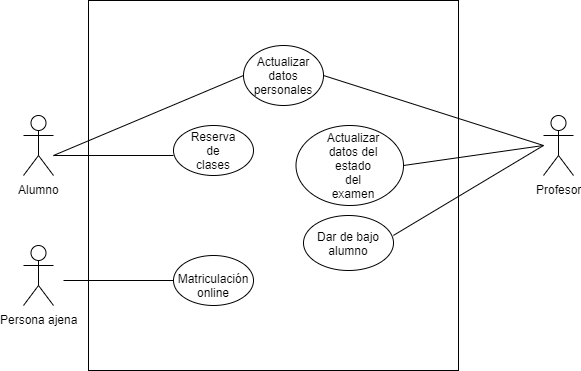

The diagram above was exported from draw.io. Its source (the exported page's mxGraphModel, read from the mxfile embedded in the PNG):
<mxGraphModel dx="1264" dy="485" grid="1" gridSize="10" guides="1" tooltips="1" connect="1" arrows="1" fold="1" page="1" pageScale="1" pageWidth="827" pageHeight="1169" math="0" shadow="0">
  <root>
    <mxCell id="0" />
    <mxCell id="1" parent="0" />
    <mxCell id="RoYGpXGNjdHPATtwOHCY-1" value="Alumno" style="shape=umlActor;verticalLabelPosition=bottom;labelBackgroundColor=#ffffff;verticalAlign=top;html=1;outlineConnect=0;" parent="1" vertex="1">
      <mxGeometry x="100" y="230" width="30" height="60" as="geometry" />
    </mxCell>
    <mxCell id="RoYGpXGNjdHPATtwOHCY-2" value="Profesor" style="shape=umlActor;verticalLabelPosition=bottom;labelBackgroundColor=#ffffff;verticalAlign=top;html=1;outlineConnect=0;" parent="1" vertex="1">
      <mxGeometry x="620" y="230" width="30" height="60" as="geometry" />
    </mxCell>
    <mxCell id="RoYGpXGNjdHPATtwOHCY-3" value="" style="whiteSpace=wrap;html=1;aspect=fixed;" parent="1" vertex="1">
      <mxGeometry x="165" y="115" width="370" height="370" as="geometry" />
    </mxCell>
    <mxCell id="RoYGpXGNjdHPATtwOHCY-4" value="Persona ajena" style="shape=umlActor;verticalLabelPosition=bottom;labelBackgroundColor=#ffffff;verticalAlign=top;html=1;outlineConnect=0;" parent="1" vertex="1">
      <mxGeometry x="100" y="360" width="30" height="60" as="geometry" />
    </mxCell>
    <mxCell id="RoYGpXGNjdHPATtwOHCY-13" value="" style="ellipse;whiteSpace=wrap;html=1;" parent="1" vertex="1">
      <mxGeometry x="320" y="160" width="80" height="60" as="geometry" />
    </mxCell>
    <mxCell id="RoYGpXGNjdHPATtwOHCY-14" value="" style="ellipse;whiteSpace=wrap;html=1;" parent="1" vertex="1">
      <mxGeometry x="250" y="370" width="80" height="50" as="geometry" />
    </mxCell>
    <mxCell id="RoYGpXGNjdHPATtwOHCY-15" value="" style="ellipse;whiteSpace=wrap;html=1;" parent="1" vertex="1">
      <mxGeometry x="372.5" y="240" width="107.5" height="80" as="geometry" />
    </mxCell>
    <mxCell id="RoYGpXGNjdHPATtwOHCY-19" value="" style="ellipse;whiteSpace=wrap;html=1;" parent="1" vertex="1">
      <mxGeometry x="250" y="240" width="80" height="50" as="geometry" />
    </mxCell>
    <mxCell id="RoYGpXGNjdHPATtwOHCY-23" value="Actualizar datos personales" style="text;html=1;strokeColor=none;fillColor=none;align=center;verticalAlign=middle;whiteSpace=wrap;rounded=0;" parent="1" vertex="1">
      <mxGeometry x="340" y="180" width="40" height="20" as="geometry" />
    </mxCell>
    <mxCell id="RoYGpXGNjdHPATtwOHCY-24" value="Reserva de clases" style="text;html=1;strokeColor=none;fillColor=none;align=center;verticalAlign=middle;whiteSpace=wrap;rounded=0;" parent="1" vertex="1">
      <mxGeometry x="270" y="255" width="40" height="20" as="geometry" />
    </mxCell>
    <mxCell id="RoYGpXGNjdHPATtwOHCY-25" value="" style="endArrow=none;html=1;" parent="1" edge="1">
      <mxGeometry width="50" height="50" relative="1" as="geometry">
        <mxPoint x="130" y="270" as="sourcePoint" />
        <mxPoint x="250" y="270" as="targetPoint" />
      </mxGeometry>
    </mxCell>
    <mxCell id="RoYGpXGNjdHPATtwOHCY-26" value="Actualizar datos del estado del examen" style="text;html=1;strokeColor=none;fillColor=none;align=center;verticalAlign=middle;whiteSpace=wrap;rounded=0;" parent="1" vertex="1">
      <mxGeometry x="410" y="270" width="40" height="20" as="geometry" />
    </mxCell>
    <mxCell id="RoYGpXGNjdHPATtwOHCY-28" value="Matriculación online" style="text;html=1;strokeColor=none;fillColor=none;align=center;verticalAlign=middle;whiteSpace=wrap;rounded=0;" parent="1" vertex="1">
      <mxGeometry x="270" y="390" width="40" height="20" as="geometry" />
    </mxCell>
    <mxCell id="RoYGpXGNjdHPATtwOHCY-33" value="" style="endArrow=none;html=1;entryX=0;entryY=0.5;entryDx=0;entryDy=0;" parent="1" target="RoYGpXGNjdHPATtwOHCY-13" edge="1">
      <mxGeometry width="50" height="50" relative="1" as="geometry">
        <mxPoint x="130" y="270" as="sourcePoint" />
        <mxPoint x="130" y="460" as="targetPoint" />
      </mxGeometry>
    </mxCell>
    <mxCell id="RoYGpXGNjdHPATtwOHCY-36" value="" style="endArrow=none;html=1;exitX=1;exitY=0.5;exitDx=0;exitDy=0;" parent="1" source="RoYGpXGNjdHPATtwOHCY-15" edge="1">
      <mxGeometry width="50" height="50" relative="1" as="geometry">
        <mxPoint x="80" y="580" as="sourcePoint" />
        <mxPoint x="620" y="260" as="targetPoint" />
      </mxGeometry>
    </mxCell>
    <mxCell id="t5ifpaCJZysH0V0u69iE-4" value="" style="endArrow=none;html=1;entryX=0;entryY=0.5;entryDx=0;entryDy=0;" parent="1" edge="1" target="RoYGpXGNjdHPATtwOHCY-14">
      <mxGeometry width="50" height="50" relative="1" as="geometry">
        <mxPoint x="140" y="395" as="sourcePoint" />
        <mxPoint x="250" y="445" as="targetPoint" />
      </mxGeometry>
    </mxCell>
    <mxCell id="WF64A12Luiy52oRHwV7b-6" value="" style="endArrow=none;html=1;exitX=0.824;exitY=0.635;exitDx=0;exitDy=0;exitPerimeter=0;" edge="1" parent="1" source="RoYGpXGNjdHPATtwOHCY-3">
      <mxGeometry width="50" height="50" relative="1" as="geometry">
        <mxPoint x="570" y="385" as="sourcePoint" />
        <mxPoint x="620" y="260" as="targetPoint" />
      </mxGeometry>
    </mxCell>
    <mxCell id="WF64A12Luiy52oRHwV7b-7" value="Dar de bajo alumno" style="ellipse;whiteSpace=wrap;html=1;" vertex="1" parent="1">
      <mxGeometry x="380" y="330" width="90" height="55" as="geometry" />
    </mxCell>
    <mxCell id="WF64A12Luiy52oRHwV7b-15" value="" style="endArrow=none;html=1;entryX=1;entryY=0.5;entryDx=0;entryDy=0;" edge="1" parent="1" target="RoYGpXGNjdHPATtwOHCY-13">
      <mxGeometry width="50" height="50" relative="1" as="geometry">
        <mxPoint x="620" y="260" as="sourcePoint" />
        <mxPoint x="340" y="30" as="targetPoint" />
      </mxGeometry>
    </mxCell>
  </root>
</mxGraphModel>